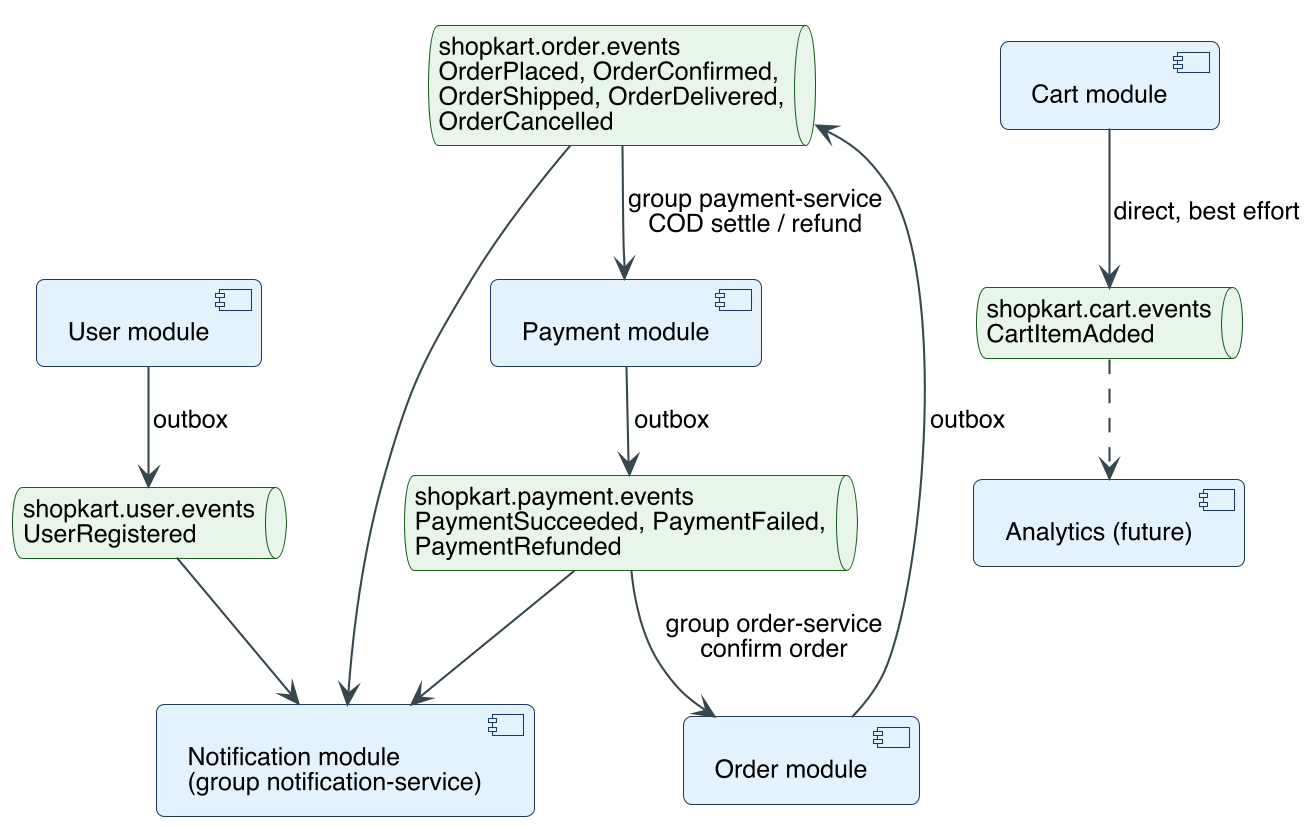

The diagram above was rendered by PlantUML. Its source (embedded in the PNG):
@startuml
!include _style.iuml
top to bottom direction
component "User module" as U
component "Cart module" as C
component "Order module" as O
component "Payment module" as P
queue "shopkart.user.events\nUserRegistered" as tu
queue "shopkart.cart.events\nCartItemAdded" as tc
queue "shopkart.order.events\nOrderPlaced, OrderConfirmed,\nOrderShipped, OrderDelivered,\nOrderCancelled" as to
queue "shopkart.payment.events\nPaymentSucceeded, PaymentFailed,\nPaymentRefunded" as tp
component "Notification module\n(group notification-service)" as N
component "Analytics (future)" as A
U --> tu : outbox
C --> tc : direct, best effort
O --> to : outbox
P --> tp : outbox
tp --> O : group order-service\nconfirm order
to --> P : group payment-service\nCOD settle / refund
tu --> N
to --> N
tp --> N
tc ..> A
@enduml